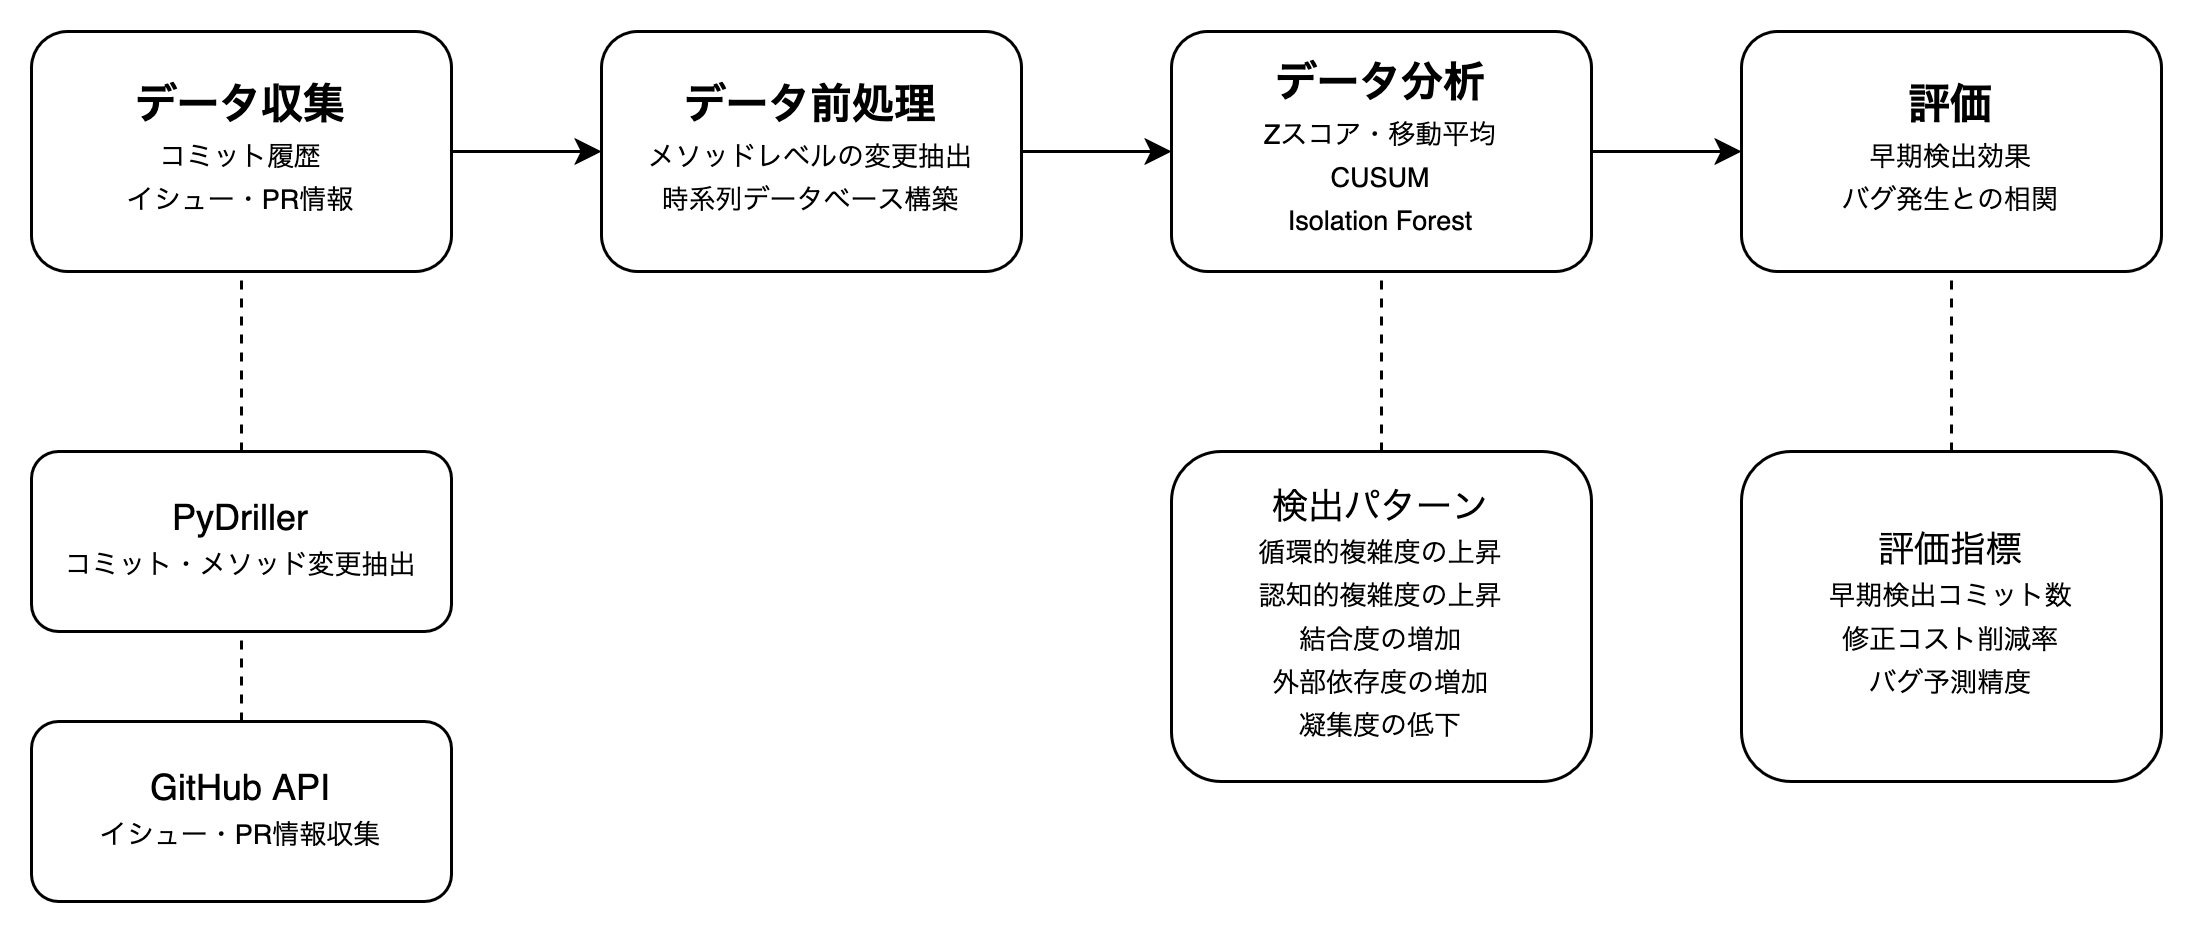

The diagram above was exported from draw.io. Its source (the exported page's mxGraphModel, read from the mxfile embedded in the PNG):
<mxGraphModel dx="1023" dy="1140" grid="1" gridSize="10" guides="1" tooltips="1" connect="1" arrows="1" fold="1" page="1" pageScale="1" pageWidth="827" pageHeight="1169" math="0" shadow="0">
  <root>
    <mxCell id="0" />
    <mxCell id="1" parent="0" />
    <mxCell id="9RMUdtkoazNbjO1YoRGB-14" style="edgeStyle=orthogonalEdgeStyle;rounded=0;orthogonalLoop=1;jettySize=auto;html=1;exitX=1;exitY=0.5;exitDx=0;exitDy=0;entryX=0;entryY=0.5;entryDx=0;entryDy=0;" parent="1" source="9RMUdtkoazNbjO1YoRGB-1" target="9RMUdtkoazNbjO1YoRGB-6" edge="1">
      <mxGeometry relative="1" as="geometry" />
    </mxCell>
    <mxCell id="9RMUdtkoazNbjO1YoRGB-1" value="&lt;div&gt;&lt;font style=&quot;font-size: 14px;&quot;&gt;&lt;b&gt;データ収集&lt;/b&gt;&lt;/font&gt;&lt;font style=&quot;font-size: 9px;&quot;&gt;&lt;br&gt;コミット履歴&lt;/font&gt;&lt;/div&gt;&lt;div&gt;&lt;font style=&quot;font-size: 9px;&quot;&gt;イシュー・PR情報&lt;/font&gt;&lt;/div&gt;" style="rounded=1;whiteSpace=wrap;html=1;" parent="1" vertex="1">
      <mxGeometry x="130" y="90" width="140" height="80" as="geometry" />
    </mxCell>
    <mxCell id="9RMUdtkoazNbjO1YoRGB-15" style="edgeStyle=orthogonalEdgeStyle;rounded=0;orthogonalLoop=1;jettySize=auto;html=1;exitX=1;exitY=0.5;exitDx=0;exitDy=0;entryX=0;entryY=0.5;entryDx=0;entryDy=0;" parent="1" source="9RMUdtkoazNbjO1YoRGB-6" target="9RMUdtkoazNbjO1YoRGB-7" edge="1">
      <mxGeometry relative="1" as="geometry" />
    </mxCell>
    <mxCell id="9RMUdtkoazNbjO1YoRGB-6" value="&lt;div&gt;&lt;font style=&quot;font-size: 14px;&quot;&gt;&lt;b&gt;データ前処理&lt;/b&gt;&lt;/font&gt;&lt;font style=&quot;font-size: 9px;&quot;&gt;&lt;br&gt;メソッドレベルの変更抽出&lt;/font&gt;&lt;/div&gt;&lt;div&gt;&lt;font style=&quot;font-size: 9px;&quot;&gt;時系列データベース構築&lt;/font&gt;&lt;/div&gt;" style="rounded=1;whiteSpace=wrap;html=1;" parent="1" vertex="1">
      <mxGeometry x="320" y="90" width="140" height="80" as="geometry" />
    </mxCell>
    <mxCell id="9RMUdtkoazNbjO1YoRGB-16" style="edgeStyle=orthogonalEdgeStyle;rounded=0;orthogonalLoop=1;jettySize=auto;html=1;exitX=1;exitY=0.5;exitDx=0;exitDy=0;entryX=0;entryY=0.5;entryDx=0;entryDy=0;" parent="1" source="9RMUdtkoazNbjO1YoRGB-7" target="9RMUdtkoazNbjO1YoRGB-8" edge="1">
      <mxGeometry relative="1" as="geometry" />
    </mxCell>
    <mxCell id="9RMUdtkoazNbjO1YoRGB-7" value="&lt;div&gt;&lt;font style=&quot;font-size: 14px;&quot;&gt;&lt;b&gt;データ分析&lt;/b&gt;&lt;/font&gt;&lt;font style=&quot;font-size: 9px;&quot;&gt;&lt;br&gt;Zスコア・移動平均&lt;/font&gt;&lt;/div&gt;&lt;div&gt;&lt;font style=&quot;font-size: 9px;&quot;&gt;CUSUM&lt;/font&gt;&lt;/div&gt;&lt;div&gt;&lt;font style=&quot;font-size: 9px;&quot;&gt;Isolation Forest&lt;/font&gt;&lt;/div&gt;" style="rounded=1;whiteSpace=wrap;html=1;" parent="1" vertex="1">
      <mxGeometry x="510" y="90" width="140" height="80" as="geometry" />
    </mxCell>
    <mxCell id="9RMUdtkoazNbjO1YoRGB-8" value="&lt;div&gt;&lt;font style=&quot;font-size: 14px;&quot;&gt;&lt;b&gt;評価&lt;/b&gt;&lt;/font&gt;&lt;font style=&quot;font-size: 9px;&quot;&gt;&lt;br&gt;早期検出効果&lt;/font&gt;&lt;/div&gt;&lt;div&gt;&lt;font style=&quot;font-size: 9px;&quot;&gt;バグ発生との相関&lt;/font&gt;&lt;/div&gt;" style="rounded=1;whiteSpace=wrap;html=1;" parent="1" vertex="1">
      <mxGeometry x="700" y="90" width="140" height="80" as="geometry" />
    </mxCell>
    <mxCell id="9RMUdtkoazNbjO1YoRGB-11" value="&lt;div&gt;GitHub API&lt;font style=&quot;font-size: 9px;&quot;&gt;&lt;br&gt;イシュー・PR情報収集&lt;/font&gt;&lt;/div&gt;" style="rounded=1;whiteSpace=wrap;html=1;" parent="1" vertex="1">
      <mxGeometry x="130" y="320" width="140" height="60" as="geometry" />
    </mxCell>
    <mxCell id="9RMUdtkoazNbjO1YoRGB-12" value="&lt;div align=&quot;center&quot;&gt;検出パターン&lt;/div&gt;&lt;div align=&quot;center&quot;&gt;&lt;font style=&quot;font-size: 9px;&quot;&gt;循環的複雑度の上昇&lt;/font&gt;&lt;/div&gt;&lt;div align=&quot;center&quot;&gt;&lt;font style=&quot;font-size: 9px;&quot;&gt;認知的複雑度の上昇&lt;/font&gt;&lt;/div&gt;&lt;div align=&quot;center&quot;&gt;&lt;font style=&quot;font-size: 9px;&quot;&gt;結合度の増加&lt;/font&gt;&lt;/div&gt;&lt;div align=&quot;center&quot;&gt;&lt;font style=&quot;font-size: 9px;&quot;&gt;外部依存度の増加&lt;/font&gt;&lt;/div&gt;&lt;div align=&quot;center&quot;&gt;&lt;font style=&quot;font-size: 9px;&quot;&gt;凝集度の低下&lt;/font&gt;&lt;/div&gt;" style="rounded=1;whiteSpace=wrap;html=1;align=center;" parent="1" vertex="1">
      <mxGeometry x="510" y="230" width="140" height="110" as="geometry" />
    </mxCell>
    <mxCell id="9RMUdtkoazNbjO1YoRGB-13" value="&lt;div align=&quot;center&quot;&gt;評価指標&lt;/div&gt;&lt;div align=&quot;center&quot;&gt;&lt;font style=&quot;font-size: 9px;&quot;&gt;早期検出コミット数&lt;/font&gt;&lt;/div&gt;&lt;div align=&quot;center&quot;&gt;&lt;font style=&quot;font-size: 9px;&quot;&gt;修正コスト削減率&lt;/font&gt;&lt;/div&gt;&lt;div align=&quot;center&quot;&gt;&lt;font style=&quot;font-size: 9px;&quot;&gt;バグ予測精度&lt;/font&gt;&lt;/div&gt;" style="rounded=1;whiteSpace=wrap;html=1;align=center;" parent="1" vertex="1">
      <mxGeometry x="700" y="230" width="140" height="110" as="geometry" />
    </mxCell>
    <mxCell id="9RMUdtkoazNbjO1YoRGB-19" value="" style="endArrow=none;dashed=1;html=1;rounded=0;entryX=0.5;entryY=1;entryDx=0;entryDy=0;exitX=0.5;exitY=0;exitDx=0;exitDy=0;" parent="1" source="9RMUdtkoazNbjO1YoRGB-11" target="9RMUdtkoazNbjO1YoRGB-1" edge="1">
      <mxGeometry width="50" height="50" relative="1" as="geometry">
        <mxPoint x="400" y="270" as="sourcePoint" />
        <mxPoint x="450" y="220" as="targetPoint" />
      </mxGeometry>
    </mxCell>
    <mxCell id="9RMUdtkoazNbjO1YoRGB-9" value="&lt;div&gt;PyDriller&lt;font style=&quot;font-size: 9px;&quot;&gt;&lt;br&gt;コミット・メソッド変更抽出&lt;/font&gt;&lt;/div&gt;" style="rounded=1;whiteSpace=wrap;html=1;" parent="1" vertex="1">
      <mxGeometry x="130" y="230" width="140" height="60" as="geometry" />
    </mxCell>
    <mxCell id="9RMUdtkoazNbjO1YoRGB-20" value="" style="endArrow=none;dashed=1;html=1;rounded=0;entryX=0.5;entryY=1;entryDx=0;entryDy=0;exitX=0.5;exitY=0;exitDx=0;exitDy=0;" parent="1" source="9RMUdtkoazNbjO1YoRGB-12" target="9RMUdtkoazNbjO1YoRGB-7" edge="1">
      <mxGeometry width="50" height="50" relative="1" as="geometry">
        <mxPoint x="480" y="270" as="sourcePoint" />
        <mxPoint x="530" y="220" as="targetPoint" />
      </mxGeometry>
    </mxCell>
    <mxCell id="9RMUdtkoazNbjO1YoRGB-21" value="" style="endArrow=none;dashed=1;html=1;rounded=0;entryX=0.5;entryY=1;entryDx=0;entryDy=0;exitX=0.5;exitY=0;exitDx=0;exitDy=0;" parent="1" source="9RMUdtkoazNbjO1YoRGB-13" target="9RMUdtkoazNbjO1YoRGB-8" edge="1">
      <mxGeometry width="50" height="50" relative="1" as="geometry">
        <mxPoint x="780" y="270" as="sourcePoint" />
        <mxPoint x="830" y="220" as="targetPoint" />
      </mxGeometry>
    </mxCell>
  </root>
</mxGraphModel>